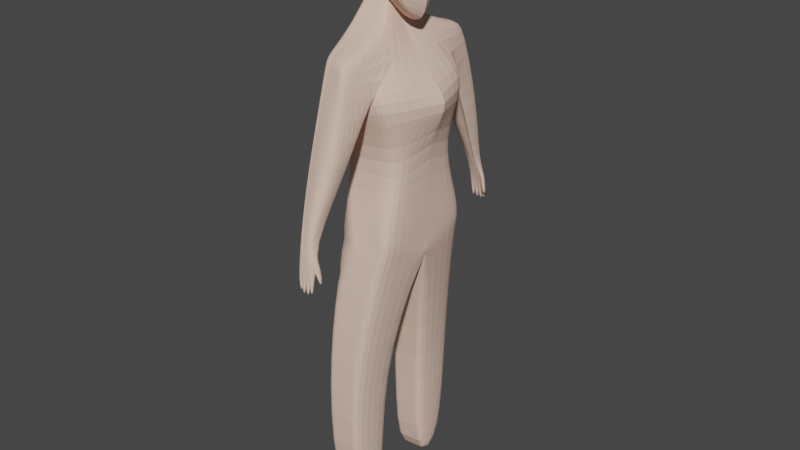 # Source: Player.blend  (saved by Blender 3.4.6; exported with 4.5.12 LTS)
import bpy
from mathutils import Matrix  # noqa: F401  (used for matrix-valued properties, if any)

bpy.ops.wm.read_factory_settings(use_empty=True)
scene = bpy.context.scene
scene.name = 'Scene'

# ---- collections
col_collection = bpy.data.collections.new('Collection'); scene.collection.children.link(col_collection)

# ---- materials (node trees are filled in below, after node groups)
mat_material = bpy.data.materials.new('Material')
mat_material.alpha_threshold = 0.0
mat_material.use_transparent_shadow = False
mat_material.diffuse_color = (0.8, 0.5619, 0.4557, 1.0)
mat_material.roughness = 0.5
mat_material.line_color = (0.0, 0.0, 0.0, 1.0)

# ---- material node trees

# ---- world
world_world = bpy.data.worlds.new('World'); scene.world = world_world
world_world.use_nodes = True; world_world.node_tree.nodes.clear()
_N = world_world.node_tree.nodes; _L = world_world.node_tree.links
n0 = _N.new('ShaderNodeOutputWorld'); n0.name = 'World Output'; n0.location = (300, 300)
n1 = _N.new('ShaderNodeBackground'); n1.name = 'Background'; n1.location = (10, 300)
n1.inputs[0].default_value = (0.05088, 0.05088, 0.05088, 1.0)
_L.new(n1.outputs[0], n0.inputs[0])
n0.is_active_output = True
world_world.color = (0.05088, 0.05088, 0.05088)
world_world.use_sun_shadow = False
world_world.sun_shadow_jitter_overblur = 0.0

# ---- meshes
me_cube = bpy.data.meshes.new('Cube')
me_cube.from_pydata([(0.1135, 0.2573, 1.042), (0.5673, 1.128, -3.326), (-0.6715, 0.4373, 0.921), (-0.5299, 1.272, -3.559), (-0.3878, 0.0, -3.571), (0.04229, 0.0, 1.026), (-0.7307, 0.0, 0.9757), (0.7094, 0.0, -3.338), (0.5209, 0.8746, 0.329), (-0.255, 1.238, -0.2805), (0.5087, 0.0, 0.2552), (-0.9579, -2.234e-08, -0.2217), (-0.3356, 1.491, 0.5469), (0.3356, 1.491, 0.5469), (0.2076, 1.657, 0.442), (-0.3356, 1.491, 0.5469), (-0.2622, 1.737, -1.14), (0.2728, 1.491, -1.102), (-0.264, 2.009, -1.271), (0.4239, 1.821, -1.011), (0.8058, 1.162, -0.1966), (-0.255, 1.238, -0.2805), (1.254, -0.01113, -0.3102), (-0.8901, -1.765e-08, -0.8486), (0.6406, 0.5576, -1.298), (-0.4249, 0.6751, -1.33), (0.6648, 0.0, -0.9646), (-0.8135, 0.0, -1.556), (0.1324, 1.453, -5.86), (-0.6438, 1.453, -6.009), (0.1497, 0.557, -5.949), (-0.6265, 0.557, -6.099), (0.1664, 1.324, -8.636), (-0.573, 1.324, -8.696), (0.1733, 0.4829, -8.722), (-0.5661, 0.4829, -8.781), (-0.0874, 2.262, -2.401), (0.09943, 2.251, -2.412), (-0.1228, 2.416, -2.351), (0.06103, 2.436, -2.377), (-0.1296, 2.411, -2.962), (0.1878, 2.38, -2.947), (-0.1297, 2.479, -2.949), (0.1957, 2.448, -2.934), (0.6843, 1.055, -2.478), (-0.5264, 1.03, -2.539), (0.6935, 0.0, -2.598), (-0.8129, 0.0, -2.408), (-0.6589, 0.7952, -2.812), (-0.6153, 0.9831, -3.302), (-0.5976, 0.0, -3.465), (-0.8626, 0.0, -2.994), (0.6926, 1.04, -2.962), (-0.01142, 1.168, -2.967), (0.664, 0.0, -3.059), (-0.6371, 0.8891, -3.057), (-0.7994, 0.0, -3.264), (-0.5705, 0.4512, 1.878), (-0.3943, 0.3031, 2.691), (0.4868, 0.6859, 1.663), (0.5786, 0.6636, 2.202), (-0.5005, 0.0, 1.451), (-0.3497, 0.0, 2.862), (0.6281, 0.0, 2.31), (-0.0306, 0.5984, 1.809), (0.2453, 0.6416, 2.813), (0.2939, 0.0, 2.658), (-0.3074, 0.0, 1.216), (-0.5254, 0.5292, 2.283), (0.5106, 0.6102, 1.933), (0.6527, 0.0, 1.771), (-0.5523, 0.0, 2.004), (-0.01041, 0.6766, 1.987), (0.3248, 0.0, 0.9303), (0.4692, 0.5443, 1.325), (0.6141, 0.0, 1.06), (0.652, 0.0, 1.668), (0.5998, 0.0, 1.909), (0.6383, 0.0, 2.011), (0.5386, 0.2372, 1.528), (-0.3977, 0.0, 1.55), (-0.3977, 0.1933, 1.541), (-0.08496, 0.1933, 1.573), (-0.1058, 0.0, 1.568), (0.6618, 0.0, 1.463), (0.6156, 0.1641, 1.467), (0.7351, 0.0, 1.573), (0.2714, 2.303, -2.755), (0.2293, 2.391, -2.664), (0.1747, 2.295, -2.84), (0.1989, 2.426, -2.848), (0.2909, 2.29, -3.086), (0.2926, 2.349, -3.075), (0.2339, 2.313, -3.106), (0.302, 2.376, -3.111), (0.293, 1.164, -3.384), (0.01869, 1.2, -3.442), (-0.2556, 1.236, -3.501), (-0.4753, 0.3923, 0.9512), (-0.279, 0.3473, 0.9814), (-0.08272, 0.3023, 1.012), (0.4351, 0.0, -3.396), (0.1608, 0.0, -3.455), (-0.1135, 0.0, -3.513), (-0.1089, 1.176, -0.1626), (0.03712, 1.115, -0.04465), (0.1832, 1.053, 0.07329), (-0.1678, 1.491, 0.5469), (-0.1678, 1.491, 0.5469), (-0.1678, 1.491, 0.5469), (-0.1678, 1.491, 0.5469), (-0.1678, 1.491, 0.5469), (0.2101, 1.506, 0.6841), (-0.272, 1.717, -1.156), (0.008483, 1.491, -1.102), (0.2768, 1.592, -1.011), (-0.264, 2.009, -1.271), (-0.264, 2.009, -1.271), (0.1678, 2.16, -1.174), (-0.4661, 1.159, -0.4777), (-0.04213, 1.16, -0.384), (0.3818, 1.161, -0.2903), (-0.4249, 0.6751, -1.33), (-0.03629, 0.6827, -1.297), (0.3523, 0.6903, -1.264), (-0.06163, 1.453, -5.897), (-0.2557, 1.453, -5.935), (-0.4497, 1.453, -5.972), (-0.04432, 0.557, -5.987), (-0.2384, 0.557, -6.024), (-0.4324, 0.557, -6.062), (-0.01843, 1.324, -8.651), (-0.2033, 1.324, -8.666), (-0.3881, 1.324, -8.681), (-0.01152, 0.4829, -8.737), (-0.1964, 0.4829, -8.751), (-0.3812, 0.4829, -8.766), (-0.04069, 2.259, -2.404), (0.006018, 2.256, -2.406), (0.05273, 2.253, -2.409), (-0.05576, 2.453, -2.361), (-0.01683, 2.447, -2.366), (0.0221, 2.441, -2.372), (-0.05024, 2.403, -2.967), (0.03654, 2.404, -2.972), (0.1265, 2.387, -2.952), (-0.04757, 2.469, -2.954), (0.04114, 2.47, -2.96), (0.1053, 2.464, -2.931), (-0.2237, 1.036, -2.524), (0.07895, 1.043, -2.508), (0.3816, 1.049, -2.493), (0.1646, 1.136, -2.966), (0.3406, 1.104, -2.964), (0.5166, 1.072, -2.963), (-0.3195, 0.1933, 1.549), (-0.2413, 0.1933, 1.557), (-0.1631, 0.1933, 1.565), (-0.3247, 0.0, 1.555), (-0.2517, 0.0, 1.559), (-0.1787, 0.0, 1.564), (0.1471, 2.441, -3.269), (0.1935, 2.436, -3.266), (0.1521, 2.497, -3.259), (0.2, 2.492, -3.255), (0.06964, 2.453, -3.306), (0.1213, 2.447, -3.302), (0.07325, 2.513, -3.295), (0.1266, 2.507, -3.291), (-0.02078, 2.452, -3.3), (0.03828, 2.445, -3.3), (-0.01811, 2.518, -3.288), (0.04288, 2.511, -3.287), (-0.09054, 2.431, -3.265), (-0.09013, 2.488, -3.255), (-0.04362, 2.426, -3.262), (-0.04168, 2.483, -3.251)], [], [(11, 6, 2, 9), (0, 8, 14, 13), (8, 0, 5, 10), (95, 1, 28, 125), (2, 6, 80, 81), (20, 8, 10, 22), (121, 106, 8, 20), (23, 11, 9, 21), (112, 109, 13, 14), (14, 8, 17, 19), (100, 0, 13, 109), (9, 2, 12, 15), (19, 17, 37, 39), (104, 9, 16, 113), (112, 14, 19, 118), (9, 15, 18, 16), (27, 23, 21, 25), (124, 121, 20, 24), (24, 20, 22, 26), (44, 24, 26, 46), (151, 124, 24, 44), (47, 27, 25, 45), (31, 29, 33, 35), (103, 4, 31, 130), (1, 7, 30, 28), (4, 3, 29, 31), (131, 32, 34, 134), (125, 28, 32, 131), (130, 31, 35, 136), (28, 30, 34, 32), (39, 37, 87, 88), (113, 16, 36, 137), (16, 18, 38, 36), (118, 19, 39, 142), (143, 40, 173, 175), (137, 36, 40, 143), (36, 38, 42, 40), (142, 39, 43, 148), (3, 4, 50, 49), (154, 151, 44, 52), (52, 44, 46, 54), (56, 51, 48, 55), (47, 45, 48, 51), (53, 3, 49, 55), (45, 53, 55, 48), (50, 56, 55, 49), (1, 52, 54, 7), (95, 154, 52, 1), (71, 62, 58, 68), (72, 65, 60, 69), (65, 58, 62, 66), (59, 69, 77, 76, 75, 74), (57, 64, 67, 61), (60, 65, 66, 63), (68, 58, 65, 72), (57, 68, 72, 64), (64, 59, 74, 73, 67), (64, 72, 69, 59), (61, 71, 68, 57), (73, 74, 75), (77, 78, 70, 79), (69, 60, 63, 78, 77), (86, 85, 79, 70), (158, 155, 81, 80), (98, 2, 81, 155), (5, 0, 82, 83), (84, 85, 86), (76, 77, 79, 85, 84), (87, 89, 93, 91), (43, 39, 88, 90), (37, 41, 89, 87), (41, 43, 90, 89), (92, 91, 93, 94), (88, 87, 91, 92), (90, 88, 92, 94), (89, 90, 94, 93), (0, 100, 157, 82), (100, 99, 156, 157), (99, 98, 155, 156), (83, 82, 157, 160), (160, 157, 156, 159), (159, 156, 155, 158), (3, 53, 152, 97), (97, 152, 153, 96), (96, 153, 154, 95), (53, 45, 149, 152), (152, 149, 150, 153), (153, 150, 151, 154), (38, 140, 146, 42), (140, 141, 147, 146), (141, 142, 148, 147), (37, 139, 145, 41), (139, 138, 144, 145), (138, 137, 143, 144), (148, 43, 164, 163), (144, 147, 167, 165), (146, 147, 172, 171), (18, 116, 140, 38), (116, 117, 141, 140), (117, 118, 142, 141), (17, 115, 139, 37), (115, 114, 138, 139), (114, 113, 137, 138), (30, 128, 134, 34), (128, 129, 135, 134), (129, 130, 136, 135), (29, 127, 133, 33), (127, 126, 132, 133), (126, 125, 131, 132), (33, 133, 136, 35), (133, 132, 135, 136), (132, 131, 134, 135), (7, 101, 128, 30), (101, 102, 129, 128), (102, 103, 130, 129), (45, 25, 122, 149), (149, 122, 123, 150), (150, 123, 124, 151), (25, 21, 119, 122), (122, 119, 120, 123), (123, 120, 121, 124), (15, 110, 116, 18), (110, 111, 117, 116), (111, 112, 118, 117), (8, 106, 115, 17), (106, 105, 114, 115), (105, 104, 113, 114), (2, 98, 107, 12), (98, 99, 108, 107), (99, 100, 109, 108), (15, 12, 107, 110), (110, 107, 108, 111), (111, 108, 109, 112), (21, 9, 104, 119), (119, 104, 105, 120), (120, 105, 106, 121), (3, 97, 127, 29), (97, 96, 126, 127), (96, 95, 125, 126), (162, 161, 163, 164), (43, 41, 162, 164), (41, 145, 161, 162), (145, 148, 163, 161), (166, 165, 167, 168), (145, 144, 165, 166), (147, 148, 168, 167), (148, 145, 166, 168), (170, 169, 171, 172), (147, 144, 170, 172), (143, 146, 171, 169), (144, 143, 169, 170), (175, 173, 174, 176), (146, 143, 175, 176), (42, 146, 176, 174), (40, 42, 174, 173)])
_uv = me_cube.uv_layers.new(name='UVMap')
_uv.uv.foreach_set('vector', [0.5, 0.125, 0.625, 0.125, 0.625, 0.25, 0.5, 0.25, 0.625, 0.5, 0.5, 0.5, 0.5, 0.4375, 0.625, 0.5, 0.5, 0.5, 0.625, 0.5, 0.625, 0.625, 0.5, 0.625, 0.375, 0.4375, 0.375, 0.5, 0.375, 0.5, 0.375, 0.4375, 0.625, 0.25, 0.625, 0.125, 0.625, 0.125, 0.625, 0.25, 0.4738, 0.5, 0.5, 0.5, 0.5, 0.625, 0.4738, 0.625, 0.4738, 0.4375, 0.5, 0.4375, 0.5, 0.5, 0.4738, 0.5, 0.4738, 0.125, 0.5, 0.125, 0.5, 0.25, 0.5, 0.25, 0.625, 0.3125, 0.625, 0.3125, 0.625, 0.5, 0.5, 0.4375, 0.5, 0.4375, 0.5, 0.5, 0.5, 0.5, 0.5, 0.5, 0.6875, 0.5, 0.625, 0.5, 0.625, 0.5, 0.8125, 0.5, 0.5, 0.25, 0.625, 0.25, 0.625, 0.25, 0.625, 0.25, 0.5, 0.5, 0.5, 0.5, 0.5, 0.5, 0.5, 0.5, 0.5, 0.3125, 0.5, 0.25, 0.5, 0.25, 0.5, 0.25, 0.625, 0.3125, 0.5, 0.4375, 0.5, 0.5, 0.5, 0.4375, 0.5, 0.25, 0.625, 0.25, 0.5, 0.3125, 0.5, 0.25, 0.4442, 0.125, 0.4738, 0.125, 0.5, 0.25, 0.4461, 0.2756, 0.4442, 0.4375, 0.4738, 0.4375, 0.4738, 0.5, 0.4442, 0.5, 0.4442, 0.5, 0.4738, 0.5, 0.4738, 0.625, 0.4442, 0.625, 0.4039, 0.5, 0.4442, 0.5, 0.4442, 0.625, 0.4039, 0.625, 0.4039, 0.4375, 0.4442, 0.4375, 0.4442, 0.5, 0.4039, 0.5, 0.4039, 0.125, 0.4442, 0.125, 0.4461, 0.2756, 0.4039, 0.25, 0.375, 0.125, 0.375, 0.25, 0.375, 0.25, 0.375, 0.125, 0.0, 0.0, 0.0, 0.0, 0.0, 0.0, 0.0, 0.0, 0.375, 0.5, 0.375, 0.625, 0.375, 0.625, 0.375, 0.5, 0.375, 0.125, 0.375, 0.25, 0.375, 0.25, 0.375, 0.125, 0.3125, 0.5, 0.375, 0.5, 0.375, 0.625, 0.3125, 0.625, 0.375, 0.4375, 0.375, 0.5, 0.375, 0.5, 0.375, 0.4375, 0.0, 0.0, 0.0, 0.0, 0.0, 0.0, 0.0, 0.0, 0.375, 0.5, 0.375, 0.625, 0.375, 0.625, 0.375, 0.5, 0.5, 0.5, 0.5, 0.5, 0.5, 0.5, 0.5, 0.5, 0.5, 0.25, 0.5, 0.25, 0.5, 0.25, 0.5, 0.3125, 0.5, 0.25, 0.5, 0.3125, 0.5, 0.25, 0.5, 0.25, 0.5, 0.4375, 0.5, 0.5, 0.5, 0.5, 0.5, 0.4375, 0.5, 0.3125, 0.5, 0.25, 0.5, 0.25, 0.5, 0.3125, 0.5, 0.3125, 0.5, 0.25, 0.5, 0.25, 0.5, 0.3125, 0.5, 0.25, 0.5, 0.25, 0.5, 0.25, 0.5, 0.25, 0.5, 0.4375, 0.5, 0.5, 0.5, 0.5, 0.5, 0.4375, 0.375, 0.25, 0.375, 0.125, 0.375, 0.125, 0.375, 0.25, 0.3895, 0.4375, 0.4039, 0.4375, 0.4039, 0.5, 0.3895, 0.5, 0.3895, 0.5, 0.4039, 0.5, 0.4039, 0.625, 0.3895, 0.625, 0.3895, 0.125, 0.4039, 0.125, 0.4039, 0.25, 0.3895, 0.25, 0.4039, 0.125, 0.4039, 0.25, 0.4039, 0.25, 0.4039, 0.125, 0.3895, 0.25, 0.375, 0.25, 0.375, 0.25, 0.3895, 0.25, 0.4039, 0.25, 0.3895, 0.25, 0.3895, 0.25, 0.4039, 0.25, 0.375, 0.125, 0.3895, 0.125, 0.3895, 0.25, 0.375, 0.25, 0.375, 0.5, 0.3895, 0.5, 0.3895, 0.625, 0.375, 0.625, 0.375, 0.4375, 0.3895, 0.4375, 0.3895, 0.5, 0.375, 0.5, 0.4549, 0.125, 0.625, 0.125, 0.625, 0.25, 0.4549, 0.25, 0.4549, 0.351, 0.625, 0.351, 0.625, 0.5, 0.4549, 0.5, 0.774, 0.5, 0.875, 0.5, 0.875, 0.625, 0.774, 0.625, 0.375, 0.5, 0.4549, 0.5, 0.4853, 0.6224, 0.4431, 0.625, 0.4156, 0.625, 0.375, 0.5861, 0.125, 0.5, 0.226, 0.5, 0.226, 0.625, 0.125, 0.625, 0.625, 0.5, 0.774, 0.5, 0.774, 0.625, 0.625, 0.625, 0.4549, 0.25, 0.625, 0.25, 0.625, 0.351, 0.4549, 0.351, 0.375, 0.25, 0.4549, 0.25, 0.4549, 0.351, 0.375, 0.351, 0.226, 0.5, 0.375, 0.5, 0.375, 0.5861, 0.3354, 0.625, 0.226, 0.625, 0.375, 0.351, 0.4549, 0.351, 0.4549, 0.5, 0.375, 0.5, 0.375, 0.125, 0.4549, 0.125, 0.4549, 0.25, 0.375, 0.25, 0.3354, 0.625, 0.375, 0.5861, 0.4156, 0.625, 0.4853, 0.6224, 0.5114, 0.625, 0.5114, 0.625, 0.4549, 0.6005, 0.4549, 0.5, 0.625, 0.5, 0.625, 0.625, 0.5114, 0.625, 0.4853, 0.6224, 0.4765, 0.625, 0.4514, 0.6077, 0.4549, 0.6005, 0.5114, 0.625, 0.625, 0.25, 0.625, 0.3125, 0.625, 0.25, 0.625, 0.125, 0.8125, 0.5, 0.875, 0.5, 0.875, 0.5, 0.8125, 0.5, 0.625, 0.625, 0.625, 0.5, 0.625, 0.5, 0.625, 0.625, 0.4431, 0.625, 0.4514, 0.6077, 0.4765, 0.625, 0.4431, 0.625, 0.4853, 0.6224, 0.4549, 0.6005, 0.4514, 0.6077, 0.4431, 0.625, 0.5, 0.5, 0.5, 0.5, 0.5, 0.5, 0.5, 0.5, 0.5, 0.5, 0.5, 0.5, 0.5, 0.5, 0.5, 0.5, 0.5, 0.5, 0.5, 0.5, 0.5, 0.5, 0.5, 0.5, 0.5, 0.5, 0.5, 0.5, 0.5, 0.5, 0.5, 0.5, 0.5, 0.5, 0.5, 0.5, 0.5, 0.5, 0.5, 0.5, 0.5, 0.5, 0.5, 0.5, 0.5, 0.5, 0.5, 0.5, 0.5, 0.5, 0.5, 0.5, 0.5, 0.5, 0.5, 0.5, 0.5, 0.5, 0.5, 0.5, 0.5, 0.5, 0.5, 0.5, 0.625, 0.5, 0.6875, 0.5, 0.6875, 0.5, 0.625, 0.5, 0.6875, 0.5, 0.75, 0.5, 0.75, 0.5, 0.6875, 0.5, 0.75, 0.5, 0.8125, 0.5, 0.8125, 0.5, 0.75, 0.5, 0.625, 0.625, 0.625, 0.5, 0.625, 0.4375, 0.625, 0.5, 0.625, 0.5, 0.625, 0.4375, 0.625, 0.375, 0.625, 0.375, 0.625, 0.375, 0.625, 0.375, 0.625, 0.3125, 0.625, 0.25, 0.375, 0.25, 0.3895, 0.25, 0.3895, 0.3125, 0.375, 0.3125, 0.375, 0.3125, 0.3895, 0.3125, 0.3895, 0.375, 0.375, 0.375, 0.375, 0.375, 0.3895, 0.375, 0.3895, 0.4375, 0.375, 0.4375, 0.3895, 0.25, 0.4039, 0.25, 0.4039, 0.3125, 0.3895, 0.3125, 0.3895, 0.3125, 0.4039, 0.3125, 0.4039, 0.375, 0.3895, 0.375, 0.3895, 0.375, 0.4039, 0.375, 0.4039, 0.4375, 0.3895, 0.4375, 0.5, 0.25, 0.5, 0.3125, 0.5, 0.3125, 0.5, 0.25, 0.5, 0.3125, 0.5, 0.375, 0.5, 0.375, 0.5, 0.3125, 0.5, 0.375, 0.5, 0.4375, 0.5, 0.4375, 0.5, 0.375, 0.5, 0.5, 0.5, 0.4375, 0.5, 0.4375, 0.5, 0.5, 0.5, 0.4375, 0.5, 0.375, 0.5, 0.375, 0.5, 0.4375, 0.5, 0.375, 0.5, 0.3125, 0.5, 0.3125, 0.5, 0.375, 0.5, 0.4375, 0.5, 0.5, 0.5, 0.5, 0.5, 0.4375, 0.5, 0.375, 0.5, 0.375, 0.5, 0.375, 0.5, 0.375, 0.5, 0.3125, 0.5, 0.375, 0.5, 0.375, 0.5, 0.3125, 0.5, 0.3125, 0.5, 0.3125, 0.5, 0.3125, 0.5, 0.25, 0.5, 0.3125, 0.5, 0.3125, 0.5, 0.375, 0.5, 0.3125, 0.5, 0.3125, 0.5, 0.4375, 0.5, 0.4375, 0.5, 0.375, 0.5, 0.5, 0.5, 0.5, 0.5, 0.4375, 0.5, 0.5, 0.5, 0.5, 0.5, 0.375, 0.5, 0.375, 0.5, 0.4375, 0.5, 0.375, 0.5, 0.25, 0.5, 0.3125, 0.5, 0.375, 0.0, 0.0, 0.0, 0.0, 0.0, 0.0, 0.0, 0.0, 0.0, 0.0, 0.0, 0.0, 0.0, 0.0, 0.0, 0.0, 0.0, 0.0, 0.0, 0.0, 0.0, 0.0, 0.0, 0.0, 0.375, 0.25, 0.375, 0.3125, 0.375, 0.3125, 0.375, 0.25, 0.375, 0.3125, 0.375, 0.375, 0.375, 0.375, 0.375, 0.3125, 0.375, 0.375, 0.375, 0.4375, 0.375, 0.4375, 0.375, 0.375, 0.125, 0.5, 0.1875, 0.5, 0.1875, 0.625, 0.125, 0.625, 0.1875, 0.5, 0.25, 0.5, 0.25, 0.625, 0.1875, 0.625, 0.25, 0.5, 0.3125, 0.5, 0.3125, 0.625, 0.25, 0.625, 0.0, 0.0, 0.0, 0.0, 0.0, 0.0, 0.0, 0.0, 0.0, 0.0, 0.0, 0.0, 0.0, 0.0, 0.0, 0.0, 0.0, 0.0, 0.0, 0.0, 0.0, 0.0, 0.0, 0.0, 0.4039, 0.25, 0.4461, 0.2756, 0.4442, 0.3125, 0.4039, 0.3125, 0.4039, 0.3125, 0.4442, 0.3125, 0.4442, 0.375, 0.4039, 0.375, 0.4039, 0.375, 0.4442, 0.375, 0.4442, 0.4375, 0.4039, 0.4375, 0.4461, 0.2756, 0.5, 0.25, 0.4738, 0.3125, 0.4442, 0.3125, 0.4442, 0.3125, 0.4738, 0.3125, 0.4738, 0.375, 0.4442, 0.375, 0.4442, 0.375, 0.4738, 0.375, 0.4738, 0.4375, 0.4442, 0.4375, 0.5, 0.6433, 0.5, 0.6433, 0.5, 0.3125, 0.5, 0.3125, 0.5, 0.6433, 0.5, 0.6433, 0.5, 0.3125, 0.5, 0.3125, 0.625, 0.3125, 0.625, 0.3125, 0.5, 0.4375, 0.5, 0.3125, 0.5, 0.5, 0.5, 0.4375, 0.5, 0.5, 0.5, 0.5, 0.5, 0.4375, 0.5, 0.375, 0.5, 0.375, 0.5, 0.5, 0.5, 0.375, 0.5, 0.3125, 0.5, 0.25, 0.5, 0.375, 0.875, 0.5, 0.8125, 0.5, 0.8125, 0.5, 0.875, 0.5, 0.8125, 0.5, 0.75, 0.5, 0.8125, 0.5, 0.8125, 0.5, 0.75, 0.5, 0.6875, 0.5, 0.8125, 0.5, 0.8125, 0.5, 0.625, 0.25, 0.625, 0.25, 0.625, 0.3125, 0.625, 0.3125, 0.8125, 0.5, 0.8125, 0.5, 0.8125, 0.5, 0.8125, 0.5, 0.8125, 0.5, 0.8125, 0.5, 0.8125, 0.5, 0.8125, 0.5, 0.5, 0.25, 0.5, 0.25, 0.5, 0.3125, 0.4738, 0.3125, 0.4738, 0.3125, 0.5, 0.3125, 0.5, 0.375, 0.4738, 0.375, 0.4738, 0.375, 0.5, 0.375, 0.5, 0.4375, 0.4738, 0.4375, 0.375, 0.25, 0.375, 0.3125, 0.375, 0.3125, 0.375, 0.25, 0.375, 0.3125, 0.375, 0.375, 0.375, 0.375, 0.375, 0.3125, 0.375, 0.375, 0.375, 0.4375, 0.375, 0.4375, 0.375, 0.375, 0.5, 0.5, 0.5, 0.4375, 0.5, 0.4375, 0.5, 0.5, 0.5, 0.5, 0.5, 0.5, 0.5, 0.5, 0.5, 0.5, 0.5, 0.5, 0.5, 0.4375, 0.5, 0.4375, 0.5, 0.5, 0.5, 0.4375, 0.5, 0.4375, 0.5, 0.4375, 0.5, 0.4375, 0.5, 0.4375, 0.5, 0.375, 0.5, 0.375, 0.5, 0.4375, 0.5, 0.4375, 0.5, 0.375, 0.5, 0.375, 0.5, 0.4375, 0.5, 0.375, 0.5, 0.4375, 0.5, 0.4375, 0.5, 0.375, 0.5, 0.4375, 0.5, 0.4375, 0.5, 0.4375, 0.5, 0.4375, 0.5, 0.375, 0.5, 0.3125, 0.5, 0.3125, 0.5, 0.375, 0.5, 0.375, 0.5, 0.375, 0.5, 0.375, 0.5, 0.375, 0.5, 0.3125, 0.5, 0.3125, 0.5, 0.3125, 0.5, 0.3125, 0.5, 0.375, 0.5, 0.3125, 0.5, 0.3125, 0.5, 0.375, 0.5, 0.3125, 0.5, 0.25, 0.5, 0.25, 0.5, 0.3125, 0.5, 0.3125, 0.5, 0.3125, 0.5, 0.3125, 0.5, 0.3125, 0.5, 0.25, 0.5, 0.3125, 0.5, 0.3125, 0.5, 0.25, 0.5, 0.25, 0.5, 0.25, 0.5, 0.25, 0.5, 0.25])
me_cube.materials.append(mat_material)
me_cube.use_mirror_vertex_groups = False
me_cube.update()

# ---- objects
ob_playertemplate = bpy.data.objects.new('PlayerTemplate', me_cube)
ob_empty = bpy.data.objects.new('Empty', None)
ob_empty_001 = bpy.data.objects.new('Empty.001', None)

# ---- transforms, parenting, visibility, modifiers, constraints
ob_playertemplate.location = (0.03008, 0.0, -2.063)
ob_playertemplate.lock_rotations_4d = False
ob_playertemplate.empty_display_type = 'ARROWS'
ob_playertemplate.lineart.crease_threshold = 0.0
_m = ob_playertemplate.modifiers.new('Subdivision', 'SUBSURF')
_m.levels = 6
_m = ob_playertemplate.modifiers.new('Mirror', 'MIRROR')
_m.use_axis = (False, True, False)
ob_empty.location = (2.513, 27.15, -5.089)
ob_empty.rotation_euler = (1.571, 0.0, 0.0)
ob_empty.scale = (4.613, 4.613, 4.613)
ob_empty.empty_display_type = 'IMAGE'
ob_empty.empty_display_size = 5.0
ob_empty_001.location = (-34.97, 8.332, -5.089)
ob_empty_001.rotation_euler = (1.571, -0.0, 1.571)
ob_empty_001.scale = (4.613, 4.613, 4.613)
ob_empty_001.empty_display_type = 'IMAGE'
ob_empty_001.empty_display_size = 5.0

# ---- collection membership
col_collection.objects.link(ob_playertemplate)
col_collection.objects.link(ob_empty)
col_collection.objects.link(ob_empty_001)

# ---- scene / render settings (as saved in the file)
scene.frame_start = 1; scene.frame_end = 250; scene.frame_set(1)
scene.render.engine = 'BLENDER_EEVEE_NEXT'
scene.cycles.sampling_pattern = 'TABULATED_SOBOL'
scene.cycles.use_light_tree = False
scene.view_settings.view_transform = 'Filmic'
bpy.context.view_layer.update()

# ---- added for rendering (the .blend has no active camera and no usable light): camera, sun
cam_auto = bpy.data.cameras.new('AutoCamera')
cam_auto.lens = 50.0
cam_auto.sensor_width = 36.0
cam_auto.clip_end = 1000.0
ob_auto_camera = bpy.data.objects.new('AutoCamera', cam_auto)
scene.collection.objects.link(ob_auto_camera)
ob_auto_camera.location = (11.7012, -13.9375, 4.29263)
ob_auto_camera.rotation_euler = (1.09748, -7.21219e-08, 0.694738)
scene.camera = ob_auto_camera
light_auto_sun = bpy.data.lights.new('AutoSun', 'SUN')
light_auto_sun.energy = 3.0
light_auto_sun.angle = 0.0523599
ob_auto_sun = bpy.data.objects.new('AutoSun', light_auto_sun)
scene.collection.objects.link(ob_auto_sun)
ob_auto_sun.rotation_euler = (0.872665, 0.174533, 0.523599)
bpy.context.view_layer.update()

